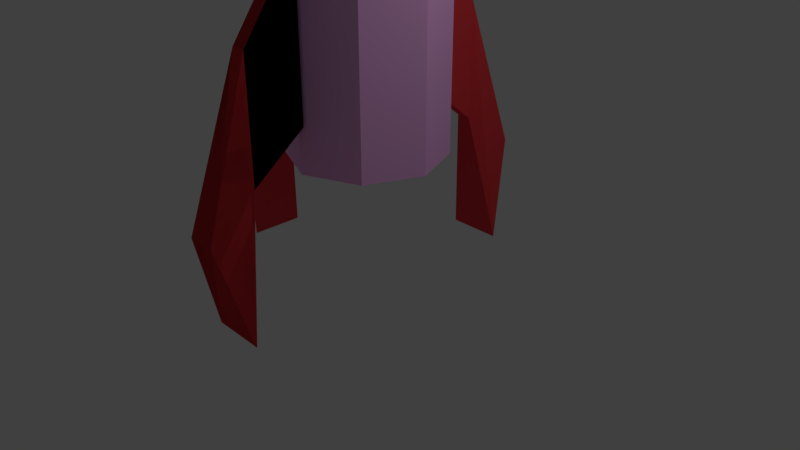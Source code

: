 # Source: WabiRocketBuild2.blend  (saved by Blender 2.79.0; exported with 4.5.12 LTS)
import bpy
from mathutils import Matrix  # noqa: F401  (used for matrix-valued properties, if any)

bpy.ops.wm.read_factory_settings(use_empty=True)
scene = bpy.context.scene
scene.name = 'Scene'

# ---- collections
col_collection_1 = bpy.data.collections.new('Collection 1'); scene.collection.children.link(col_collection_1)

# ---- materials (node trees are filled in below, after node groups)
mat_whitesomething = bpy.data.materials.new('WhiteSomething')
mat_whitesomething.alpha_threshold = 0.0
mat_whitesomething.use_transparent_shadow = False
mat_whitesomething.diffuse_color = (1.0, 0.5088, 0.9563, 1.0)
mat_whitesomething.roughness = 0.5
mat_red = bpy.data.materials.new('Red')
mat_red.alpha_threshold = 0.0
mat_red.use_transparent_shadow = False
mat_red.diffuse_color = (0.8, 0.05222, 0.0621, 1.0)
mat_red.specular_color = (1.0, 0.2654, 0.8927)
mat_red.roughness = 0.5

# ---- material node trees

# ---- world
world_world = bpy.data.worlds.new('World'); scene.world = world_world
world_world.color = (0.05088, 0.05088, 0.05088)
world_world.use_sun_shadow = False
world_world.sun_shadow_jitter_overblur = 0.0
world_world.cycles.sampling_method = 'MANUAL'

# ---- cameras
cam_camera = bpy.data.cameras.new('Camera')
cam_camera.clip_end = 100.0
cam_camera.lens = 35.0
cam_camera.sensor_width = 32.0
cam_camera.sensor_height = 18.0
cam_camera.ortho_scale = 7.314
cam_camera.dof.focus_distance = 0.0
cam_camera.dof.aperture_fstop = 128.0

# ---- lights
light_lamp = bpy.data.lights.new('Lamp', 'POINT')
light_lamp.transmission_factor = 0.0
light_lamp.cutoff_distance = 30.0
light_lamp.energy = 100.0
light_lamp.shadow_buffer_clip_start = 1.001
light_lamp.shadow_soft_size = 0.1
light_lamp.shadow_maximum_resolution = 0.006
light_lamp.use_absolute_resolution = True

# ---- meshes
me_cylinder = bpy.data.meshes.new('Cylinder')
me_cylinder.from_pydata([(0.0, 1.0, -1.0), (0.7071, 0.7071, -1.0), (1.0, -4.371e-08, -1.0), (0.7071, -0.7071, -1.0), (-8.742e-08, -1.0, -1.0), (-0.7071, -0.7071, -1.0), (-1.0, 1.192e-08, -1.0), (-0.7071, 0.7071, -1.0), (-4.47e-08, 0.7335, 1.154), (0.5186, 0.5186, 1.154), (0.7335, -1.043e-07, 1.154), (0.5186, -0.5186, 1.154), (-1.267e-07, -0.7335, 1.154), (-0.5186, -0.5186, 1.154), (-0.7335, 2.235e-08, 1.154), (-0.5186, 0.5186, 1.154), (0.0, 1.0, 0.6576), (-3.211e-08, 0.8085, 1.085), (0.5717, 0.5717, 1.085), (0.7071, 0.7071, 0.6576), (0.8085, -8.724e-08, 1.085), (1.0, -4.371e-08, 0.6576), (0.5717, -0.5717, 1.085), (0.7071, -0.7071, 0.6576), (-1.156e-07, -0.8085, 1.085), (-8.742e-08, -1.0, 0.6576), (-0.5717, -0.5717, 1.085), (-0.7071, -0.7071, 0.6576), (-0.8085, 1.941e-08, 1.085), (-1.0, 1.192e-08, 0.6576), (-0.5717, 0.5717, 1.085), (-0.7071, 0.7071, 0.6576), (-1.004, 0.09639, -0.1065), (-1.004, 0.09639, -0.7933), (-1.004, -0.09639, -0.1065), (-1.004, -0.09639, -0.7933), (-2.371, 0.1922, -1.137), (-1.704, 0.09639, -0.4499), (-1.704, -0.09639, -0.4499), (-2.371, -0.1922, -1.137), (-2.014, -0.3655, -1.59), (-1.704, -0.09639, -0.9813), (-1.704, 0.09639, -0.9813), (-2.014, 0.3655, -1.59), (0.09639, 1.004, -0.1065), (0.09639, 1.004, -0.7933), (-0.09639, 1.004, -0.1065), (-0.09639, 1.004, -0.7933), (0.1922, 2.371, -1.137), (0.09639, 1.704, -0.4499), (-0.09639, 1.704, -0.4499), (-0.1922, 2.371, -1.137), (-0.3655, 2.014, -1.59), (-0.09639, 1.704, -0.9813), (0.09639, 1.704, -0.9813), (0.3655, 2.014, -1.59), (0.09639, -1.012, -0.1065), (0.09639, -1.012, -0.7933), (-0.09639, -1.012, -0.1065), (-0.09639, -1.012, -0.7933), (0.1922, -2.379, -1.137), (0.09639, -1.713, -0.4499), (-0.09639, -1.713, -0.4499), (-0.1922, -2.379, -1.137), (-0.3655, -2.022, -1.59), (-0.09639, -1.713, -0.9813), (0.09639, -1.713, -0.9813), (0.3655, -2.022, -1.59), (0.09639, -1.012, -0.1065), (0.09639, -1.012, -0.7933), (-0.09639, -1.012, -0.1065), (-0.09639, -1.012, -0.7933), (0.1922, -2.379, -1.137), (0.09639, -1.713, -0.4499), (-0.09639, -1.713, -0.4499), (-0.1922, -2.379, -1.137), (-0.3655, -2.022, -1.59), (-0.09639, -1.713, -0.9813), (0.09639, -1.713, -0.9813), (0.3655, -2.022, -1.59)], [], [(0, 16, 19, 1), (24, 22, 11, 12), (26, 24, 12, 13), (28, 26, 13, 14), (30, 28, 14, 15), (20, 18, 9, 10), (22, 20, 10, 11), (0, 1, 2, 3, 4, 5, 6, 7), (17, 30, 15, 8), (1, 19, 21, 2), (2, 21, 23, 3), (3, 23, 25, 4), (4, 25, 27, 5), (5, 27, 29, 6), (6, 29, 31, 7), (7, 31, 16, 0), (9, 8, 15, 14, 13, 12, 11, 10), (19, 16, 17, 18), (21, 19, 18, 20), (23, 21, 20, 22), (25, 23, 22, 24), (27, 25, 24, 26), (29, 27, 26, 28), (31, 29, 28, 30), (16, 31, 30, 17), (18, 17, 8, 9), (42, 37, 32, 33), (40, 43, 42, 41), (37, 38, 34, 32), (33, 35, 41, 42), (33, 32, 34, 35), (40, 39, 36, 43), (41, 38, 39, 40), (36, 39, 38, 37), (38, 41, 35, 34), (43, 36, 37, 42), (54, 49, 44, 45), (52, 55, 54, 53), (49, 50, 46, 44), (45, 47, 53, 54), (45, 44, 46, 47), (52, 51, 48, 55), (53, 50, 51, 52), (48, 51, 50, 49), (50, 53, 47, 46), (55, 48, 49, 54), (66, 61, 56, 57), (64, 67, 66, 65), (61, 62, 58, 56), (57, 59, 65, 66), (57, 56, 58, 59), (64, 63, 60, 67), (65, 62, 63, 64), (60, 63, 62, 61), (62, 65, 59, 58), (67, 60, 61, 66), (78, 69, 68, 73), (76, 77, 78, 79), (73, 68, 70, 74), (69, 78, 77, 71), (69, 71, 70, 68), (76, 79, 72, 75), (77, 76, 75, 74), (72, 73, 74, 75), (74, 70, 71, 77), (79, 78, 73, 72)])
me_cylinder.polygons.foreach_set('material_index', [0, 0, 0, 0, 0, 0, 0, 0, 0, 0, 0, 0, 0, 0, 0, 0, 0, 0, 0, 0, 0, 0, 0, 0, 0, 0, 1, 1, 1, 1, 1, 1, 1, 1, 1, 1, 1, 1, 1, 1, 1, 1, 1, 1, 1, 1, 1, 1, 1, 1, 1, 1, 1, 1, 1, 1, 1, 1, 1, 1, 1, 1, 1, 1, 1, 1])
me_cylinder.materials.append(mat_whitesomething)
me_cylinder.materials.append(mat_red)
me_cylinder.use_remesh_preserve_volume = False
me_cylinder.use_remesh_preserve_attributes = False
me_cylinder.use_mirror_vertex_groups = False
me_cylinder.update()

# ---- objects
ob_body = bpy.data.objects.new('Body', me_cylinder)
ob_lamp = bpy.data.objects.new('Lamp', light_lamp)
ob_camera = bpy.data.objects.new('Camera', cam_camera)

# ---- transforms, parenting, visibility, modifiers, constraints
ob_body.location = (0.0, 0.0, 4.31)
ob_body.scale = (1.0, 1.0, 2.912)
ob_body.lineart.crease_threshold = 0.0
ob_lamp.location = (4.076, 1.005, 5.904)
ob_lamp.rotation_euler = (0.6503, 0.05522, 1.866)
ob_lamp.lock_rotations_4d = False
ob_lamp.empty_display_type = 'ARROWS'
ob_lamp.color = (0.0, 0.0, 0.0, 0.0)
ob_lamp.lineart.crease_threshold = 0.0
ob_camera.location = (7.481, -6.508, 5.344)
ob_camera.rotation_euler = (1.109, 0.0, 0.8149)
ob_camera.lock_rotations_4d = False
ob_camera.empty_display_type = 'ARROWS'
ob_camera.color = (0.0, 0.0, 0.0, 0.0)
ob_camera.display_type = 'WIRE'
ob_camera.lineart.crease_threshold = 0.0

# ---- collection membership
col_collection_1.objects.link(ob_body)
col_collection_1.objects.link(ob_lamp)
col_collection_1.objects.link(ob_camera)

# ---- scene / render settings (as saved in the file)
scene.camera = ob_camera
scene.frame_start = 1; scene.frame_end = 250; scene.frame_set(1)
scene.render.engine = 'BLENDER_EEVEE_NEXT'
scene.render.resolution_percentage = 50
scene.render.dither_intensity = 0.0
scene.cycles.use_denoising = False
scene.cycles.samples = 128
scene.cycles.sampling_pattern = 'TABULATED_SOBOL'
scene.cycles.use_adaptive_sampling = False
scene.cycles.use_light_tree = False
scene.cycles.blur_glossy = 0.0
scene.cycles.sample_clamp_indirect = 0.0
scene.view_settings.view_transform = 'Standard'
bpy.context.view_layer.update()
